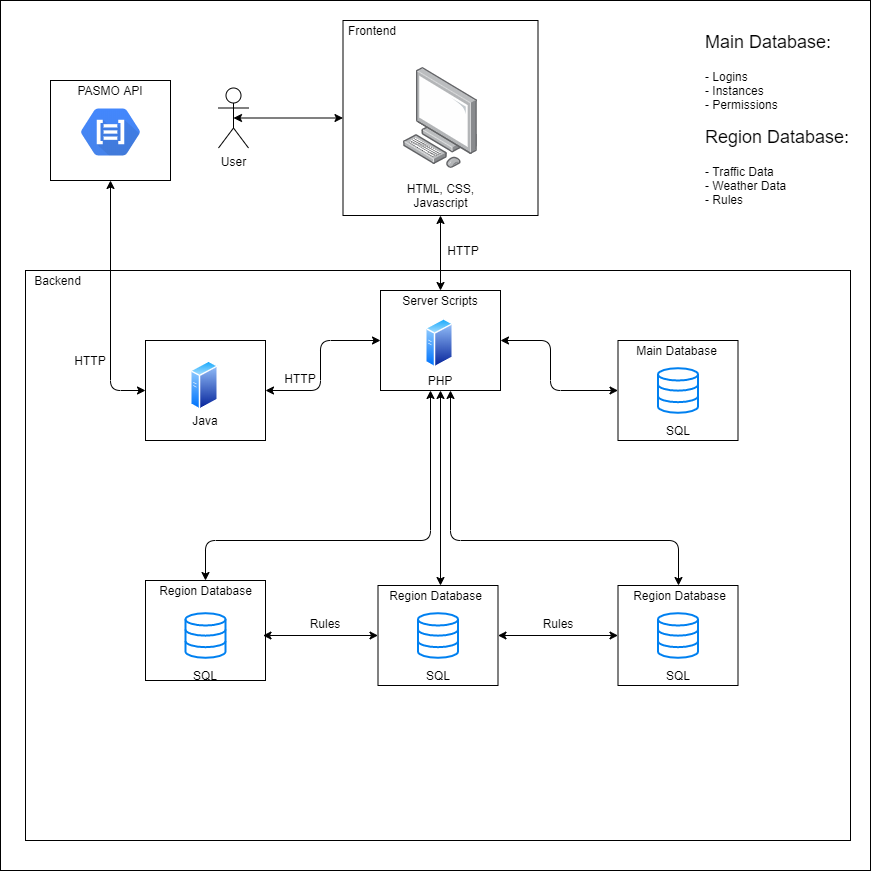

The diagram above was exported from draw.io. Its source (the exported page's mxGraphModel, read from the mxfile embedded in the PNG):
<mxGraphModel dx="1038" dy="580" grid="1" gridSize="10" guides="1" tooltips="1" connect="1" arrows="1" fold="1" page="1" pageScale="1" pageWidth="827" pageHeight="1169" math="0" shadow="0">
  <root>
    <mxCell id="0" />
    <mxCell id="1" parent="0" />
    <mxCell id="kHi3GKP4T-hrWF3vqXfB-1" value="" style="whiteSpace=wrap;html=1;aspect=fixed;" parent="1" vertex="1">
      <mxGeometry x="50" y="60" width="870" height="870" as="geometry" />
    </mxCell>
    <mxCell id="kHi3GKP4T-hrWF3vqXfB-2" value="User" style="shape=umlActor;verticalLabelPosition=bottom;labelBackgroundColor=#ffffff;verticalAlign=top;html=1;outlineConnect=0;" parent="1" vertex="1">
      <mxGeometry x="268" y="147.5" width="30" height="60" as="geometry" />
    </mxCell>
    <mxCell id="kHi3GKP4T-hrWF3vqXfB-3" value="" style="whiteSpace=wrap;html=1;aspect=fixed;" parent="1" vertex="1">
      <mxGeometry x="392.5" y="80" width="195" height="195" as="geometry" />
    </mxCell>
    <mxCell id="kHi3GKP4T-hrWF3vqXfB-4" value="Frontend" style="text;html=1;strokeColor=none;fillColor=none;align=center;verticalAlign=middle;whiteSpace=wrap;rounded=0;" parent="1" vertex="1">
      <mxGeometry x="392.44" y="80" width="60" height="20" as="geometry" />
    </mxCell>
    <mxCell id="kHi3GKP4T-hrWF3vqXfB-5" value="" style="points=[];aspect=fixed;html=1;align=center;shadow=0;dashed=0;image;image=img/lib/allied_telesis/computer_and_terminals/Personal_Computer.svg;" parent="1" vertex="1">
      <mxGeometry x="452.44" y="126.6" width="75.11" height="101.8" as="geometry" />
    </mxCell>
    <mxCell id="kHi3GKP4T-hrWF3vqXfB-6" value="HTML, CSS, Javascript" style="text;html=1;strokeColor=none;fillColor=none;align=center;verticalAlign=middle;whiteSpace=wrap;rounded=0;" parent="1" vertex="1">
      <mxGeometry x="447.5" y="235" width="85" height="40" as="geometry" />
    </mxCell>
    <mxCell id="kHi3GKP4T-hrWF3vqXfB-7" value="" style="rounded=0;whiteSpace=wrap;html=1;" parent="1" vertex="1">
      <mxGeometry x="75" y="330" width="825" height="570" as="geometry" />
    </mxCell>
    <mxCell id="kHi3GKP4T-hrWF3vqXfB-8" value="Backend" style="text;html=1;strokeColor=none;fillColor=none;align=center;verticalAlign=middle;whiteSpace=wrap;rounded=0;" parent="1" vertex="1">
      <mxGeometry x="75" y="330" width="65" height="20" as="geometry" />
    </mxCell>
    <mxCell id="kHi3GKP4T-hrWF3vqXfB-9" value="" style="endArrow=classic;startArrow=classic;html=1;exitX=0.5;exitY=0.5;exitDx=0;exitDy=0;exitPerimeter=0;" parent="1" source="kHi3GKP4T-hrWF3vqXfB-2" target="kHi3GKP4T-hrWF3vqXfB-3" edge="1">
      <mxGeometry width="50" height="50" relative="1" as="geometry">
        <mxPoint x="138" y="350" as="sourcePoint" />
        <mxPoint x="420.5" y="177.5" as="targetPoint" />
      </mxGeometry>
    </mxCell>
    <mxCell id="kHi3GKP4T-hrWF3vqXfB-11" value="" style="rounded=0;whiteSpace=wrap;html=1;" parent="1" vertex="1">
      <mxGeometry x="195" y="400" width="120" height="100" as="geometry" />
    </mxCell>
    <mxCell id="kHi3GKP4T-hrWF3vqXfB-13" value="" style="aspect=fixed;perimeter=ellipsePerimeter;html=1;align=center;shadow=0;dashed=0;spacingTop=3;image;image=img/lib/active_directory/generic_server.svg;" parent="1" vertex="1">
      <mxGeometry x="240" y="420" width="28" height="50" as="geometry" />
    </mxCell>
    <mxCell id="kHi3GKP4T-hrWF3vqXfB-14" value="Java" style="text;html=1;strokeColor=none;fillColor=none;align=center;verticalAlign=middle;whiteSpace=wrap;rounded=0;" parent="1" vertex="1">
      <mxGeometry x="235" y="470" width="40" height="20" as="geometry" />
    </mxCell>
    <mxCell id="kHi3GKP4T-hrWF3vqXfB-15" value="" style="rounded=0;whiteSpace=wrap;html=1;" parent="1" vertex="1">
      <mxGeometry x="667.5" y="400" width="120" height="100" as="geometry" />
    </mxCell>
    <mxCell id="kHi3GKP4T-hrWF3vqXfB-16" value="" style="html=1;verticalLabelPosition=bottom;align=center;labelBackgroundColor=#ffffff;verticalAlign=top;strokeWidth=2;strokeColor=#0080F0;shadow=0;dashed=0;shape=mxgraph.ios7.icons.data;" parent="1" vertex="1">
      <mxGeometry x="707.5" y="427.71999999999997" width="40" height="44.55" as="geometry" />
    </mxCell>
    <mxCell id="kHi3GKP4T-hrWF3vqXfB-17" value="Main Database" style="text;html=1;strokeColor=none;fillColor=none;align=center;verticalAlign=middle;whiteSpace=wrap;rounded=0;" parent="1" vertex="1">
      <mxGeometry x="665" y="400" width="122.5" height="20" as="geometry" />
    </mxCell>
    <mxCell id="kHi3GKP4T-hrWF3vqXfB-18" value="SQL" style="text;html=1;strokeColor=none;fillColor=none;align=center;verticalAlign=middle;whiteSpace=wrap;rounded=0;" parent="1" vertex="1">
      <mxGeometry x="707.5" y="480" width="40" height="20" as="geometry" />
    </mxCell>
    <mxCell id="kHi3GKP4T-hrWF3vqXfB-19" value="" style="rounded=0;whiteSpace=wrap;html=1;" parent="1" vertex="1">
      <mxGeometry x="195" y="640" width="120" height="100" as="geometry" />
    </mxCell>
    <mxCell id="kHi3GKP4T-hrWF3vqXfB-20" value="" style="html=1;verticalLabelPosition=bottom;align=center;labelBackgroundColor=#ffffff;verticalAlign=top;strokeWidth=2;strokeColor=#0080F0;shadow=0;dashed=0;shape=mxgraph.ios7.icons.data;" parent="1" vertex="1">
      <mxGeometry x="235" y="672.72" width="40" height="44.55" as="geometry" />
    </mxCell>
    <mxCell id="kHi3GKP4T-hrWF3vqXfB-21" value="Region Database" style="text;html=1;strokeColor=none;fillColor=none;align=center;verticalAlign=middle;whiteSpace=wrap;rounded=0;" parent="1" vertex="1">
      <mxGeometry x="192.5" y="640" width="125" height="20" as="geometry" />
    </mxCell>
    <mxCell id="kHi3GKP4T-hrWF3vqXfB-22" value="SQL" style="text;html=1;strokeColor=none;fillColor=none;align=center;verticalAlign=middle;whiteSpace=wrap;rounded=0;" parent="1" vertex="1">
      <mxGeometry x="235" y="725" width="40" height="20" as="geometry" />
    </mxCell>
    <mxCell id="kHi3GKP4T-hrWF3vqXfB-23" value="" style="rounded=0;whiteSpace=wrap;html=1;" parent="1" vertex="1">
      <mxGeometry x="427.5" y="645" width="120" height="100" as="geometry" />
    </mxCell>
    <mxCell id="kHi3GKP4T-hrWF3vqXfB-24" value="" style="html=1;verticalLabelPosition=bottom;align=center;labelBackgroundColor=#ffffff;verticalAlign=top;strokeWidth=2;strokeColor=#0080F0;shadow=0;dashed=0;shape=mxgraph.ios7.icons.data;" parent="1" vertex="1">
      <mxGeometry x="467.5" y="672.72" width="40" height="44.55" as="geometry" />
    </mxCell>
    <mxCell id="kHi3GKP4T-hrWF3vqXfB-26" value="SQL" style="text;html=1;strokeColor=none;fillColor=none;align=center;verticalAlign=middle;whiteSpace=wrap;rounded=0;" parent="1" vertex="1">
      <mxGeometry x="467.5" y="725" width="40" height="20" as="geometry" />
    </mxCell>
    <mxCell id="kHi3GKP4T-hrWF3vqXfB-27" value="" style="rounded=0;whiteSpace=wrap;html=1;" parent="1" vertex="1">
      <mxGeometry x="667.5" y="645" width="120" height="100" as="geometry" />
    </mxCell>
    <mxCell id="kHi3GKP4T-hrWF3vqXfB-28" value="" style="html=1;verticalLabelPosition=bottom;align=center;labelBackgroundColor=#ffffff;verticalAlign=top;strokeWidth=2;strokeColor=#0080F0;shadow=0;dashed=0;shape=mxgraph.ios7.icons.data;" parent="1" vertex="1">
      <mxGeometry x="707.5" y="672.72" width="40" height="44.55" as="geometry" />
    </mxCell>
    <mxCell id="kHi3GKP4T-hrWF3vqXfB-30" value="SQL" style="text;html=1;strokeColor=none;fillColor=none;align=center;verticalAlign=middle;whiteSpace=wrap;rounded=0;" parent="1" vertex="1">
      <mxGeometry x="707.5" y="725" width="40" height="20" as="geometry" />
    </mxCell>
    <mxCell id="kHi3GKP4T-hrWF3vqXfB-31" value="Region Database" style="text;html=1;strokeColor=none;fillColor=none;align=center;verticalAlign=middle;whiteSpace=wrap;rounded=0;" parent="1" vertex="1">
      <mxGeometry x="667.5" y="645" width="122.5" height="20" as="geometry" />
    </mxCell>
    <mxCell id="kHi3GKP4T-hrWF3vqXfB-32" value="Region Database" style="text;html=1;strokeColor=none;fillColor=none;align=center;verticalAlign=middle;whiteSpace=wrap;rounded=0;" parent="1" vertex="1">
      <mxGeometry x="423.75" y="645" width="122.5" height="20" as="geometry" />
    </mxCell>
    <mxCell id="kHi3GKP4T-hrWF3vqXfB-36" value="" style="endArrow=classic;startArrow=classic;html=1;entryX=0;entryY=0.5;entryDx=0;entryDy=0;exitX=1;exitY=0.5;exitDx=0;exitDy=0;" parent="1" source="g1x8c-BeGMablltgEJeB-5" target="kHi3GKP4T-hrWF3vqXfB-15" edge="1">
      <mxGeometry width="50" height="50" relative="1" as="geometry">
        <mxPoint x="-20" y="540" as="sourcePoint" />
        <mxPoint x="30" y="490" as="targetPoint" />
        <Array as="points">
          <mxPoint x="600" y="400" />
          <mxPoint x="600" y="450" />
        </Array>
      </mxGeometry>
    </mxCell>
    <mxCell id="kHi3GKP4T-hrWF3vqXfB-37" value="" style="endArrow=classic;startArrow=classic;html=1;entryX=0.25;entryY=1;entryDx=0;entryDy=0;exitX=0.5;exitY=0;exitDx=0;exitDy=0;" parent="1" source="kHi3GKP4T-hrWF3vqXfB-19" target="g1x8c-BeGMablltgEJeB-7" edge="1">
      <mxGeometry width="50" height="50" relative="1" as="geometry">
        <mxPoint x="-90" y="620" as="sourcePoint" />
        <mxPoint x="-40" y="570" as="targetPoint" />
        <Array as="points">
          <mxPoint x="255" y="600" />
          <mxPoint x="480" y="600" />
        </Array>
      </mxGeometry>
    </mxCell>
    <mxCell id="kHi3GKP4T-hrWF3vqXfB-39" value="" style="endArrow=classic;startArrow=classic;html=1;exitX=0.75;exitY=1;exitDx=0;exitDy=0;" parent="1" source="g1x8c-BeGMablltgEJeB-7" edge="1">
      <mxGeometry width="50" height="50" relative="1" as="geometry">
        <mxPoint x="500" y="520" as="sourcePoint" />
        <mxPoint x="728" y="645" as="targetPoint" />
        <Array as="points">
          <mxPoint x="500" y="600" />
          <mxPoint x="728" y="600" />
        </Array>
      </mxGeometry>
    </mxCell>
    <mxCell id="kHi3GKP4T-hrWF3vqXfB-51" value="&lt;h1&gt;&lt;span style=&quot;font-weight: normal&quot;&gt;&lt;font style=&quot;font-size: 18px&quot;&gt;Main Database:&lt;/font&gt;&lt;/span&gt;&lt;/h1&gt;&lt;div&gt;- Logins&lt;/div&gt;&lt;div&gt;- Instances&lt;/div&gt;&lt;div&gt;- Permissions&lt;/div&gt;" style="text;html=1;strokeColor=none;fillColor=none;spacing=5;spacingTop=-20;whiteSpace=wrap;overflow=hidden;rounded=0;" parent="1" vertex="1">
      <mxGeometry x="750" y="80" width="160" height="100" as="geometry" />
    </mxCell>
    <mxCell id="kHi3GKP4T-hrWF3vqXfB-52" value="&lt;h1&gt;&lt;span style=&quot;font-weight: normal&quot;&gt;&lt;font style=&quot;font-size: 18px&quot;&gt;Region Database:&lt;/font&gt;&lt;/span&gt;&lt;/h1&gt;&lt;div&gt;- Traffic Data&lt;/div&gt;&lt;div&gt;- Weather Data&lt;/div&gt;&lt;div&gt;- Rules&lt;/div&gt;" style="text;html=1;strokeColor=none;fillColor=none;spacing=5;spacingTop=-20;whiteSpace=wrap;overflow=hidden;rounded=0;" parent="1" vertex="1">
      <mxGeometry x="750" y="175" width="160" height="100" as="geometry" />
    </mxCell>
    <mxCell id="EKrqr5RQ2QDdmT79g75R-1" value="" style="endArrow=classic;startArrow=classic;html=1;exitX=1;exitY=0.5;exitDx=0;exitDy=0;entryX=0;entryY=0.5;entryDx=0;entryDy=0;" parent="1" target="kHi3GKP4T-hrWF3vqXfB-23" edge="1">
      <mxGeometry width="50" height="50" relative="1" as="geometry">
        <mxPoint x="312.5" y="695" as="sourcePoint" />
        <mxPoint x="407.5" y="725" as="targetPoint" />
      </mxGeometry>
    </mxCell>
    <mxCell id="EKrqr5RQ2QDdmT79g75R-2" value="" style="endArrow=classic;startArrow=classic;html=1;exitX=1;exitY=0.5;exitDx=0;exitDy=0;entryX=0;entryY=0.5;entryDx=0;entryDy=0;" parent="1" source="kHi3GKP4T-hrWF3vqXfB-23" target="kHi3GKP4T-hrWF3vqXfB-27" edge="1">
      <mxGeometry width="50" height="50" relative="1" as="geometry">
        <mxPoint x="577.5" y="735" as="sourcePoint" />
        <mxPoint x="627.5" y="685" as="targetPoint" />
      </mxGeometry>
    </mxCell>
    <mxCell id="EKrqr5RQ2QDdmT79g75R-3" value="Rules" style="text;html=1;strokeColor=none;fillColor=none;align=center;verticalAlign=middle;whiteSpace=wrap;rounded=0;" parent="1" vertex="1">
      <mxGeometry x="354.5" y="673" width="40" height="20" as="geometry" />
    </mxCell>
    <mxCell id="EKrqr5RQ2QDdmT79g75R-4" value="Rules" style="text;html=1;strokeColor=none;fillColor=none;align=center;verticalAlign=middle;whiteSpace=wrap;rounded=0;" parent="1" vertex="1">
      <mxGeometry x="587.5" y="673" width="40" height="20" as="geometry" />
    </mxCell>
    <mxCell id="g1x8c-BeGMablltgEJeB-5" value="" style="rounded=0;whiteSpace=wrap;html=1;" vertex="1" parent="1">
      <mxGeometry x="430" y="350" width="120" height="100" as="geometry" />
    </mxCell>
    <mxCell id="g1x8c-BeGMablltgEJeB-6" value="" style="aspect=fixed;perimeter=ellipsePerimeter;html=1;align=center;shadow=0;dashed=0;spacingTop=3;image;image=img/lib/active_directory/generic_server.svg;" vertex="1" parent="1">
      <mxGeometry x="475" y="377.72" width="28" height="50" as="geometry" />
    </mxCell>
    <mxCell id="g1x8c-BeGMablltgEJeB-7" value="PHP" style="text;html=1;strokeColor=none;fillColor=none;align=center;verticalAlign=middle;whiteSpace=wrap;rounded=0;" vertex="1" parent="1">
      <mxGeometry x="470" y="430" width="40" height="20" as="geometry" />
    </mxCell>
    <mxCell id="g1x8c-BeGMablltgEJeB-8" value="" style="endArrow=classic;startArrow=classic;html=1;entryX=0.5;entryY=1;entryDx=0;entryDy=0;exitX=0.5;exitY=0;exitDx=0;exitDy=0;" edge="1" parent="1" source="g1x8c-BeGMablltgEJeB-5" target="kHi3GKP4T-hrWF3vqXfB-6">
      <mxGeometry width="50" height="50" relative="1" as="geometry">
        <mxPoint x="270" y="340" as="sourcePoint" />
        <mxPoint x="320" y="290" as="targetPoint" />
      </mxGeometry>
    </mxCell>
    <mxCell id="g1x8c-BeGMablltgEJeB-9" value="" style="endArrow=classic;startArrow=classic;html=1;entryX=0.5;entryY=1;entryDx=0;entryDy=0;" edge="1" parent="1" target="g1x8c-BeGMablltgEJeB-7">
      <mxGeometry width="50" height="50" relative="1" as="geometry">
        <mxPoint x="490" y="645" as="sourcePoint" />
        <mxPoint x="510" y="560" as="targetPoint" />
      </mxGeometry>
    </mxCell>
    <mxCell id="g1x8c-BeGMablltgEJeB-10" value="" style="endArrow=classic;startArrow=classic;html=1;exitX=1;exitY=0.5;exitDx=0;exitDy=0;entryX=0;entryY=0.5;entryDx=0;entryDy=0;" edge="1" parent="1" source="kHi3GKP4T-hrWF3vqXfB-11" target="g1x8c-BeGMablltgEJeB-5">
      <mxGeometry width="50" height="50" relative="1" as="geometry">
        <mxPoint x="350" y="540" as="sourcePoint" />
        <mxPoint x="400" y="490" as="targetPoint" />
        <Array as="points">
          <mxPoint x="370" y="450" />
          <mxPoint x="370" y="400" />
        </Array>
      </mxGeometry>
    </mxCell>
    <mxCell id="g1x8c-BeGMablltgEJeB-11" value="HTTP" style="text;html=1;strokeColor=none;fillColor=none;align=center;verticalAlign=middle;whiteSpace=wrap;rounded=0;" vertex="1" parent="1">
      <mxGeometry x="492.5" y="300" width="40" height="20" as="geometry" />
    </mxCell>
    <mxCell id="g1x8c-BeGMablltgEJeB-12" value="HTTP" style="text;html=1;strokeColor=none;fillColor=none;align=center;verticalAlign=middle;whiteSpace=wrap;rounded=0;" vertex="1" parent="1">
      <mxGeometry x="330" y="427.72" width="40" height="20" as="geometry" />
    </mxCell>
    <mxCell id="g1x8c-BeGMablltgEJeB-16" value="" style="rounded=0;whiteSpace=wrap;html=1;" vertex="1" parent="1">
      <mxGeometry x="100" y="140" width="120" height="100" as="geometry" />
    </mxCell>
    <mxCell id="g1x8c-BeGMablltgEJeB-17" value="PASMO API" style="text;html=1;strokeColor=none;fillColor=none;align=center;verticalAlign=middle;whiteSpace=wrap;rounded=0;" vertex="1" parent="1">
      <mxGeometry x="105" y="140" width="110" height="20" as="geometry" />
    </mxCell>
    <mxCell id="g1x8c-BeGMablltgEJeB-19" value="" style="shape=mxgraph.gcp.machine_learning.natural_language_api;html=1;fillColor=#4387FD;gradientColor=#4683EA;strokeColor=none;verticalLabelPosition=bottom;verticalAlign=top;align=center;" vertex="1" parent="1">
      <mxGeometry x="130.5" y="168" width="59" height="47" as="geometry" />
    </mxCell>
    <mxCell id="g1x8c-BeGMablltgEJeB-20" value="" style="endArrow=classic;startArrow=classic;html=1;exitX=0.5;exitY=1;exitDx=0;exitDy=0;entryX=0;entryY=0.5;entryDx=0;entryDy=0;" edge="1" parent="1" source="g1x8c-BeGMablltgEJeB-16" target="kHi3GKP4T-hrWF3vqXfB-11">
      <mxGeometry width="50" height="50" relative="1" as="geometry">
        <mxPoint x="130" y="620" as="sourcePoint" />
        <mxPoint x="180" y="570" as="targetPoint" />
        <Array as="points">
          <mxPoint x="160" y="450" />
        </Array>
      </mxGeometry>
    </mxCell>
    <mxCell id="g1x8c-BeGMablltgEJeB-21" value="HTTP" style="text;html=1;strokeColor=none;fillColor=none;align=center;verticalAlign=middle;whiteSpace=wrap;rounded=0;" vertex="1" parent="1">
      <mxGeometry x="120" y="410" width="40" height="20" as="geometry" />
    </mxCell>
    <mxCell id="g1x8c-BeGMablltgEJeB-23" value="Server Scripts" style="text;html=1;strokeColor=none;fillColor=none;align=center;verticalAlign=middle;whiteSpace=wrap;rounded=0;" vertex="1" parent="1">
      <mxGeometry x="430" y="350" width="120" height="20" as="geometry" />
    </mxCell>
  </root>
</mxGraphModel>